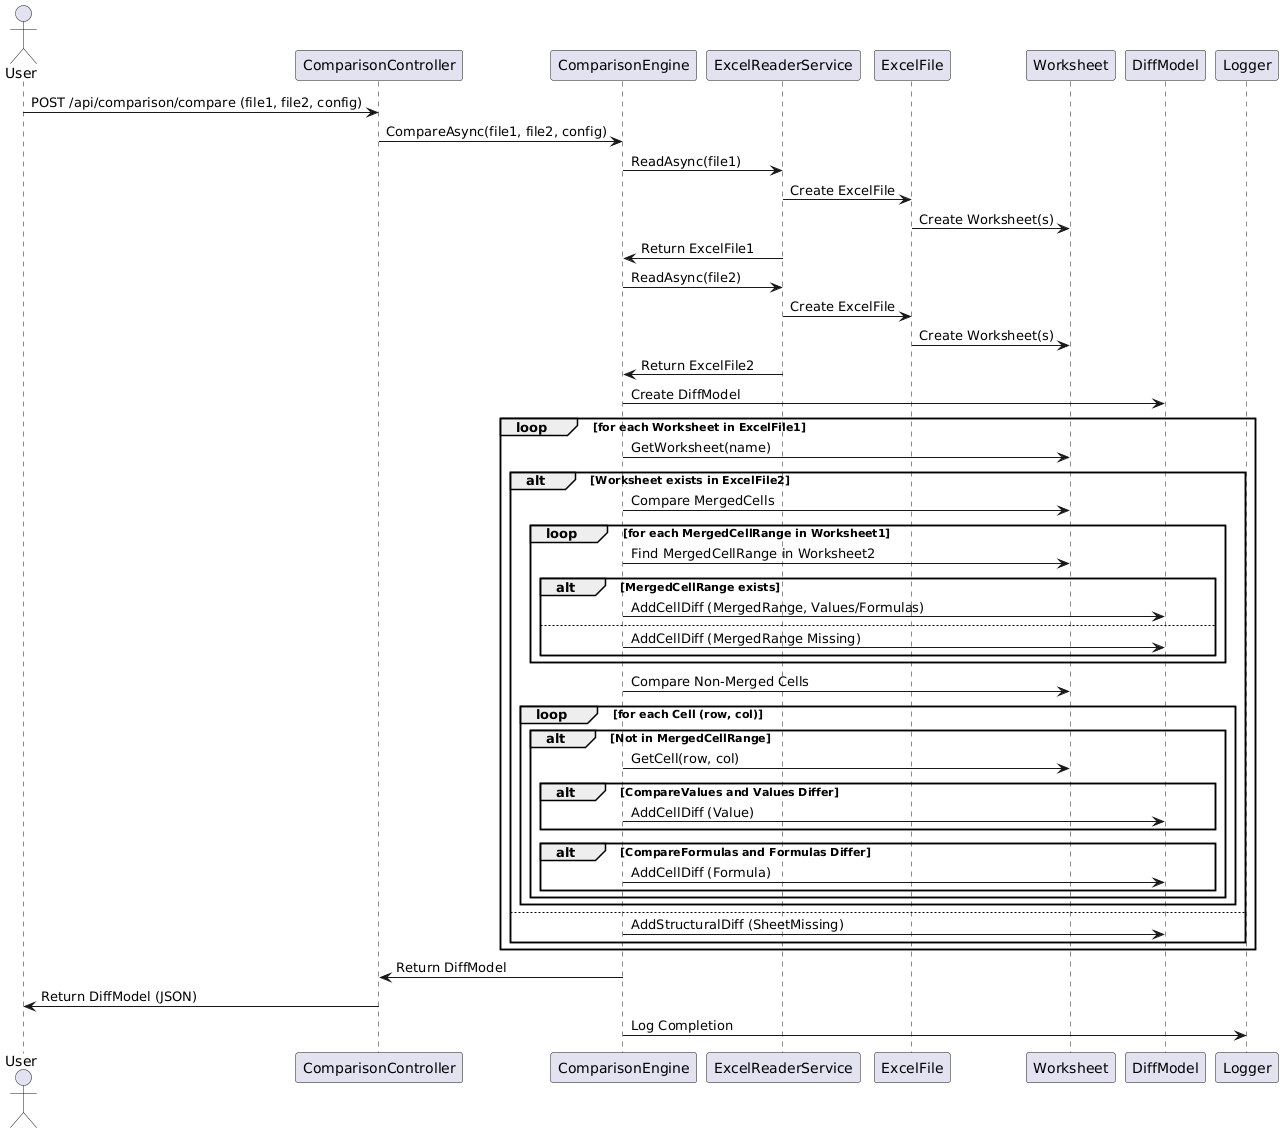

The diagram above was rendered by PlantUML. Its source (embedded in the PNG):
@startuml
actor User
participant "ComparisonController" as Controller
participant "ComparisonEngine" as Engine
participant "ExcelReaderService" as Reader
participant "ExcelFile" as File
participant "Worksheet" as Sheet
participant "DiffModel" as Diff

User -> Controller: POST /api/comparison/compare (file1, file2, config)
Controller -> Engine: CompareAsync(file1, file2, config)
Engine -> Reader: ReadAsync(file1)
Reader -> File: Create ExcelFile
File -> Sheet: Create Worksheet(s)
Reader -> Engine: Return ExcelFile1
Engine -> Reader: ReadAsync(file2)
Reader -> File: Create ExcelFile
File -> Sheet: Create Worksheet(s)
Reader -> Engine: Return ExcelFile2
Engine -> Diff: Create DiffModel
loop for each Worksheet in ExcelFile1
    Engine -> Sheet: GetWorksheet(name)
    alt Worksheet exists in ExcelFile2
        Engine -> Sheet: Compare MergedCells
        loop for each MergedCellRange in Worksheet1
            Engine -> Sheet: Find MergedCellRange in Worksheet2
            alt MergedCellRange exists
                Engine -> Diff: AddCellDiff (MergedRange, Values/Formulas)
            else
                Engine -> Diff: AddCellDiff (MergedRange Missing)
            end
        end
        Engine -> Sheet: Compare Non-Merged Cells
        loop for each Cell (row, col)
            alt Not in MergedCellRange
                Engine -> Sheet: GetCell(row, col)
                alt CompareValues and Values Differ
                    Engine -> Diff: AddCellDiff (Value)
                end
                alt CompareFormulas and Formulas Differ
                    Engine -> Diff: AddCellDiff (Formula)
                end
            end
        end
    else
        Engine -> Diff: AddStructuralDiff (SheetMissing)
    end
end
Engine -> Controller: Return DiffModel
Controller -> User: Return DiffModel (JSON)
Engine -> Logger: Log Completion
@enduml